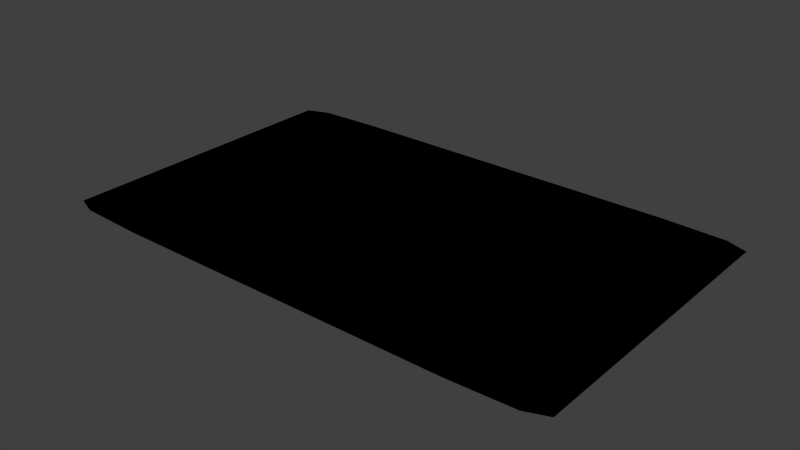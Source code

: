 # Source: 12o.blend  (saved by Blender 2.70.0; exported with 4.5.12 LTS)
import bpy
from mathutils import Matrix  # noqa: F401  (used for matrix-valued properties, if any)

bpy.ops.wm.read_factory_settings(use_empty=True)
scene = bpy.context.scene
scene.name = 'Scene'

# ---- collections
col_collection_1 = bpy.data.collections.new('Collection 1'); scene.collection.children.link(col_collection_1)

# ---- materials (node trees are filled in below, after node groups)
mat_material = bpy.data.materials.new('Material')
mat_material.alpha_threshold = 0.0
mat_material.use_transparent_shadow = False
mat_material.diffuse_color = (0.8, 0.03145, 0.02126, 1.0)
mat_material.roughness = 0.5
mat_material.line_color = (0.0, 0.0, 0.0, 1.0)

# ---- material node trees

# ---- world
world_world = bpy.data.worlds.new('World'); scene.world = world_world
world_world.color = (0.05088, 0.05088, 0.05088)
world_world.use_sun_shadow = False
world_world.sun_shadow_jitter_overblur = 0.0
world_world.cycles.sampling_method = 'MANUAL'
world_world.cycles.sample_map_resolution = 256

# ---- meshes
me_12o = bpy.data.meshes.new('12o')
me_12o.from_pydata([(-0.5333, -0.4657, 0.0), (-0.5333, -0.4657, 0.0), (0.8, -0.4657, 0.0), (-0.5333, -0.5, 0.0), (-0.8, 0.4657, 0.0), (-0.5333, 0.5, 0.0), (-0.5333, 0.4657, 0.0), (-0.5333, 2.682e-07, 0.0), (0.5333, 0.4657, 0.0), (8.941e-08, 0.4657, 0.0), (0.5333, -7.451e-09, 0.0), (4.47e-08, 1.192e-07, 0.0), (0.5333, -0.4657, 0.0), (-3.725e-08, -0.4657, 0.0), (0.5333, -0.4657, 0.0), (-3.129e-07, -0.4657, 0.0), (0.5333, 0.4657, 0.0), (0.5333, -5.886e-07, 0.0), (9.686e-08, 0.4657, 0.0), (-1.043e-07, -2.608e-07, 0.0), (-0.5333, 0.4657, 0.0), (-0.5333, 6.706e-08, 0.0), (0.8, -0.4657, 0.0), (0.8, -0.4657, 0.0), (0.8, 0.4657, 0.0), (0.8, -2.161e-07, 0.0), (0.8, 0.4657, 0.0), (0.8, -4.47e-07, 0.0), (0.8, 0.4657, 0.0), (0.8, -6.631e-07, 0.0), (-0.5333, -0.5, 0.0), (-0.5333, -0.5, 0.0), (0.5333, -0.5, 0.0), (-1.49e-07, -0.5, 0.0), (0.5333, -0.5, 0.0), (-2.682e-07, -0.5, 0.0), (0.5333, -0.5, 0.0), (-3.651e-07, -0.5, 0.0), (-0.8, 0.4657, 0.0), (-0.8, 0.4657, 0.0), (-0.8, -0.4657, 0.0), (-0.8, 3.427e-07, 0.0), (-0.8, -0.4657, 0.0), (-0.8, 2.98e-07, 0.0), (-0.8, -0.4657, 0.0), (-0.8, 2.533e-07, 0.0), (-0.5333, 0.5, 0.0), (-0.5333, 0.5, 0.0), (0.5333, 0.5, 0.0), (1.565e-07, 0.5, 0.0), (0.5333, 0.5, 0.0), (1.118e-07, 0.5, 0.0), (0.5333, 0.5, 0.0), (1.267e-07, 0.5, 0.0), (0.7333, -0.4657, 0.0), (-0.5333, 0.4914, 0.0), (0.7333, 0.4914, 0.0), (-0.5333, -0.4914, 0.0), (0.7333, -0.4914, 0.0), (-0.7333, 0.4657, 0.0), (-0.7333, -0.4914, 0.0), (-0.7333, 0.4914, 0.0), (0.7333, -0.4657, 0.0), (-0.5333, 0.4914, 0.0), (-0.5333, -0.4914, 0.0), (-0.7333, 0.4657, 0.0), (0.7333, 0.4657, 0.0), (0.7333, -9.313e-08, 0.0), (0.5333, 0.4914, 0.0), (1.136e-07, 0.4914, 0.0), (0.7333, 0.4914, 0.0), (0.7333, 0.4914, 0.0), (0.5333, -0.4914, 0.0), (-8.382e-08, -0.4914, 0.0), (0.7333, -0.4914, 0.0), (0.7333, -0.4914, 0.0), (-0.7333, -0.4657, 0.0), (-0.7333, 3.316e-07, 0.0), (-0.7333, -0.4914, 0.0), (-0.7333, -0.4914, 0.0), (-0.7333, 0.4914, 0.0), (-0.7333, 0.4914, 0.0), (0.7333, 0.4657, 0.0), (0.7333, -6.929e-07, 0.0), (0.5333, 0.4914, 0.0), (1.602e-07, 0.4914, 0.0), (0.5333, -0.4914, 0.0), (-3.781e-07, -0.4914, 0.0), (-0.7333, -0.4657, 0.0), (-0.7333, 1.993e-07, 0.0), (-0.5333, 0.3322, 0.0), (0.5333, 0.3322, 0.0), (7.078e-08, 0.3322, 0.0), (-0.5333, -0.3322, 0.0), (0.5333, -0.3322, 0.0), (1.863e-09, -0.3322, 0.0), (0.2667, 0.4657, 0.0), (-0.2667, 0.4657, 0.0), (0.2667, 5.774e-08, 0.0), (-0.2667, 1.863e-07, 0.0), (0.2667, -0.4657, 0.0), (-0.2667, -0.4657, 0.0), (0.2667, -0.4657, 0.0), (0.2667, 0.4657, 0.0), (0.2667, -4.21e-07, 0.0), (-0.2667, -0.4657, 0.0), (-0.2667, 0.4657, 0.0), (-0.2667, -1.006e-07, 0.0), (0.5333, 0.3322, 0.0), (0.5333, -0.3322, 0.0), (-1.863e-09, 0.3322, 0.0), (-2.086e-07, -0.3322, 0.0), (-0.5333, 0.3322, 0.0), (-0.5333, -0.3322, 0.0), (0.8, -0.4657, 0.0), (0.8, 0.4657, 0.0), (0.8, -3.371e-07, 0.0), (0.8, -0.4657, 0.0), (0.8, 0.4657, 0.0), (0.8, -5.607e-07, 0.0), (0.8, 0.3322, 0.0), (0.8, -0.3322, 0.0), (0.8, 0.3322, 0.0), (0.8, -0.3322, 0.0), (0.8, 0.3322, 0.0), (0.8, -0.3322, 0.0), (-0.5333, -0.5, 0.0), (0.5333, -0.5, 0.0), (-2.161e-07, -0.5, 0.0), (-0.5333, -0.5, 0.0), (0.5333, -0.5, 0.0), (-3.148e-07, -0.5, 0.0), (0.2667, -0.5, 0.0), (-0.2667, -0.5, 0.0), (0.2667, -0.5, 0.0), (-0.2667, -0.5, 0.0), (0.2667, -0.5, 0.0), (-0.2667, -0.5, 0.0), (-0.8, 0.4657, 0.0), (-0.8, -0.4657, 0.0), (-0.8, 3.241e-07, 0.0), (-0.8, 0.4657, 0.0), (-0.8, -0.4657, 0.0), (-0.8, 2.719e-07, 0.0), (-0.8, -0.3322, 0.0), (-0.8, 0.3322, 0.0), (-0.8, -0.3322, 0.0), (-0.8, 0.3322, 0.0), (-0.8, -0.3322, 0.0), (-0.8, 0.3322, 0.0), (-0.5333, 0.5, 0.0), (0.5333, 0.5, 0.0), (1.267e-07, 0.5, 0.0), (-0.5333, 0.5, 0.0), (0.5333, 0.5, 0.0), (1.192e-07, 0.5, 0.0), (0.2667, 0.5, 0.0), (-0.2667, 0.5, 0.0), (0.2667, 0.5, 0.0), (-0.2667, 0.5, 0.0), (0.2667, 0.5, 0.0), (-0.2667, 0.5, 0.0), (0.6815, 0.4848, 0.0), (0.6815, -0.4848, 0.0), (-0.6815, -0.4848, 0.0), (-0.6815, 0.4848, 0.0), (0.6815, 0.4848, 0.0), (0.6815, -0.4848, 0.0), (-0.6815, -0.4848, 0.0), (-0.6815, 0.4848, 0.0), (0.7333, 0.3322, 0.0), (0.7333, -0.3322, 0.0), (0.2667, 0.4914, 0.0), (-0.2667, 0.4914, 0.0), (0.7333, 0.4914, 0.0), (0.7333, 0.4914, 0.0), (0.2667, -0.4914, 0.0), (-0.2667, -0.4914, 0.0), (0.7333, -0.4914, 0.0), (0.7333, -0.4914, 0.0), (-0.7333, -0.3322, 0.0), (-0.7333, 0.3322, 0.0), (-0.7333, -0.4914, 0.0), (-0.7333, -0.4914, 0.0), (-0.7333, 0.4914, 0.0), (-0.7333, 0.4914, 0.0), (0.7333, 0.3322, 0.0), (0.7333, -0.3322, 0.0), (0.2667, 0.4914, 0.0), (-0.2667, 0.4914, 0.0), (0.2667, -0.4914, 0.0), (-0.2667, -0.4914, 0.0), (-0.7333, -0.3322, 0.0), (-0.7333, 0.3322, 0.0), (0.2667, 0.3322, 0.0), (-0.2667, 0.3322, 0.0), (0.2667, -0.3322, 0.0), (-0.2667, -0.3322, 0.0), (0.2667, 0.3322, 0.0), (0.2667, -0.3322, 0.0), (-0.2667, 0.3322, 0.0), (-0.2667, -0.3322, 0.0), (0.8, 0.3322, 0.0), (0.8, -0.3322, 0.0), (0.8, 0.3322, 0.0), (0.8, -0.3322, 0.0), (0.2667, -0.5, 0.0), (-0.2667, -0.5, 0.0), (0.2667, -0.5, 0.0), (-0.2667, -0.5, 0.0), (-0.8, -0.3322, 0.0), (-0.8, 0.3322, 0.0), (-0.8, -0.3322, 0.0), (-0.8, 0.3322, 0.0), (0.2667, 0.5, 0.0), (-0.2667, 0.5, 0.0), (0.2667, 0.5, 0.0), (-0.2667, 0.5, 0.0)], [], [(0, 93, 197, 101), (0, 101, 177, 57), (0, 57, 164, 76), (0, 76, 180, 93), (1, 105, 201, 113), (1, 113, 192, 88), (1, 88, 168, 64), (1, 64, 191, 105), (2, 117, 205, 125), (2, 125, 187, 62), (2, 62, 167, 58), (2, 58, 179, 117), (3, 129, 209, 137), (3, 137, 191, 64), (3, 64, 168, 60), (3, 60, 183, 129), (4, 141, 213, 149), (4, 149, 193, 65), (4, 65, 169, 61), (4, 61, 185, 141), (5, 153, 217, 161), (5, 161, 173, 55), (5, 55, 165, 80), (5, 80, 184, 153), (6, 55, 173, 97), (6, 97, 195, 90), (6, 90, 181, 59), (6, 59, 165, 55), (7, 90, 195, 99), (7, 99, 197, 93), (7, 93, 180, 77), (7, 77, 181, 90), (8, 68, 162, 66), (8, 66, 170, 91), (8, 91, 194, 96), (8, 96, 172, 68), (9, 69, 172, 96), (9, 96, 194, 92), (9, 92, 195, 97), (9, 97, 173, 69), (10, 91, 170, 67), (10, 67, 171, 94), (10, 94, 196, 98), (10, 98, 194, 91), (11, 92, 194, 98), (11, 98, 196, 95), (11, 95, 197, 99), (11, 99, 195, 92), (12, 94, 171, 54), (12, 54, 163, 72), (12, 72, 176, 100), (12, 100, 196, 94), (13, 95, 196, 100), (13, 100, 176, 73), (13, 73, 177, 101), (13, 101, 197, 95), (14, 62, 187, 109), (14, 109, 199, 102), (14, 102, 190, 86), (14, 86, 167, 62), (15, 102, 199, 111), (15, 111, 201, 105), (15, 105, 191, 87), (15, 87, 190, 102), (16, 82, 166, 84), (16, 84, 188, 103), (16, 103, 198, 108), (16, 108, 186, 82), (17, 83, 186, 108), (17, 108, 198, 104), (17, 104, 199, 109), (17, 109, 187, 83), (18, 103, 188, 85), (18, 85, 189, 106), (18, 106, 200, 110), (18, 110, 198, 103), (19, 104, 198, 110), (19, 110, 200, 107), (19, 107, 201, 111), (19, 111, 199, 104), (20, 106, 189, 63), (20, 63, 169, 65), (20, 65, 193, 112), (20, 112, 200, 106), (21, 107, 200, 112), (21, 112, 193, 89), (21, 89, 192, 113), (21, 113, 201, 107), (22, 54, 171, 121), (22, 121, 203, 114), (22, 114, 178, 74), (22, 74, 163, 54), (23, 114, 203, 123), (23, 123, 205, 117), (23, 117, 179, 75), (23, 75, 178, 114), (24, 66, 162, 70), (24, 70, 174, 115), (24, 115, 202, 120), (24, 120, 170, 66), (25, 67, 170, 120), (25, 120, 202, 116), (25, 116, 203, 121), (25, 121, 171, 67), (26, 115, 174, 71), (26, 71, 175, 118), (26, 118, 204, 122), (26, 122, 202, 115), (27, 116, 202, 122), (27, 122, 204, 119), (27, 119, 205, 123), (27, 123, 203, 116), (28, 118, 175, 56), (28, 56, 166, 82), (28, 82, 186, 124), (28, 124, 204, 118), (29, 119, 204, 124), (29, 124, 186, 83), (29, 83, 187, 125), (29, 125, 205, 119), (30, 57, 177, 133), (30, 133, 207, 126), (30, 126, 182, 78), (30, 78, 164, 57), (31, 126, 207, 135), (31, 135, 209, 129), (31, 129, 183, 79), (31, 79, 182, 126), (32, 72, 163, 74), (32, 74, 178, 127), (32, 127, 206, 132), (32, 132, 176, 72), (33, 73, 176, 132), (33, 132, 206, 128), (33, 128, 207, 133), (33, 133, 177, 73), (34, 127, 178, 75), (34, 75, 179, 130), (34, 130, 208, 134), (34, 134, 206, 127), (35, 128, 206, 134), (35, 134, 208, 131), (35, 131, 209, 135), (35, 135, 207, 128), (36, 130, 179, 58), (36, 58, 167, 86), (36, 86, 190, 136), (36, 136, 208, 130), (37, 131, 208, 136), (37, 136, 190, 87), (37, 87, 191, 137), (37, 137, 209, 131), (38, 59, 181, 145), (38, 145, 211, 138), (38, 138, 184, 80), (38, 80, 165, 59), (39, 138, 211, 147), (39, 147, 213, 141), (39, 141, 185, 81), (39, 81, 184, 138), (40, 76, 164, 78), (40, 78, 182, 139), (40, 139, 210, 144), (40, 144, 180, 76), (41, 77, 180, 144), (41, 144, 210, 140), (41, 140, 211, 145), (41, 145, 181, 77), (42, 139, 182, 79), (42, 79, 183, 142), (42, 142, 212, 146), (42, 146, 210, 139), (43, 140, 210, 146), (43, 146, 212, 143), (43, 143, 213, 147), (43, 147, 211, 140), (44, 142, 183, 60), (44, 60, 168, 88), (44, 88, 192, 148), (44, 148, 212, 142), (45, 143, 212, 148), (45, 148, 192, 89), (45, 89, 193, 149), (45, 149, 213, 143), (46, 63, 189, 157), (46, 157, 215, 150), (46, 150, 185, 61), (46, 61, 169, 63), (47, 150, 215, 159), (47, 159, 217, 153), (47, 153, 184, 81), (47, 81, 185, 150), (48, 84, 166, 56), (48, 56, 175, 151), (48, 151, 214, 156), (48, 156, 188, 84), (49, 85, 188, 156), (49, 156, 214, 152), (49, 152, 215, 157), (49, 157, 189, 85), (50, 151, 175, 71), (50, 71, 174, 154), (50, 154, 216, 158), (50, 158, 214, 151), (51, 152, 214, 158), (51, 158, 216, 155), (51, 155, 217, 159), (51, 159, 215, 152), (52, 154, 174, 70), (52, 70, 162, 68), (52, 68, 172, 160), (52, 160, 216, 154), (53, 155, 216, 160), (53, 160, 172, 69), (53, 69, 173, 161), (53, 161, 217, 155)])
_uv = me_12o.uv_layers.new(name='UVMap')
_uv.uv.foreach_set('vector', [0.03435, 0.1835, 0.1681, 0.1835, 0.1679, 0.3376, 0.03435, 0.3376, 0.03435, 0.1835, 0.03435, 0.3376, 0.0001009, 0.3376, 0.0001007, 0.1835, 0.03435, 0.1835, 0.0001007, 0.1835, 0.0001005, 0.03371, 0.03435, 0.03371, 0.03435, 0.1835, 0.03435, 0.03371, 0.1683, 0.03371, 0.1681, 0.1835, 0.1762, 0.03435, 0.3357, 0.03435, 0.3357, 0.1679, 0.1761, 0.1679, 0.1762, 0.03435, 0.1761, 0.1679, 0.01874, 0.1679, 0.019, 0.03435, 0.1762, 0.03435, 0.019, 0.03435, 0.019, 0.0001003, 0.1762, 0.0001004, 0.1762, 0.03435, 0.1762, 0.0001004, 0.3357, 0.0001004, 0.3357, 0.03435, 0.0, 0.0, 0.0, 0.0, 0.0, 0.0, 0.0, 0.0, 0.0, 0.0, 0.0, 0.0, 0.0, 0.0, 0.0, 0.0, 0.0, 0.0, 0.0, 0.0, 0.0, 0.0, 0.0, 0.0, 0.0, 0.0, 0.0, 0.0, 0.0, 0.0, 0.0, 0.0, 0.0, 0.0, 0.0, 0.0, 0.0, 0.0, 0.0, 0.0, 0.0, 0.0, 0.0, 0.0, 0.0, 0.0, 0.0, 0.0, 0.0, 0.0, 0.0, 0.0, 0.0, 0.0, 0.0, 0.0, 0.0, 0.0, 0.0, 0.0, 0.0, 0.0, 0.0, 0.0, 0.0, 0.0, 0.0, 0.0, 0.0, 0.0, 0.0, 0.0, 0.0, 0.0, 0.0, 0.0, 0.0, 0.0, 0.0, 0.0, 0.0, 0.0, 0.0, 0.0, 0.0, 0.0, 0.0, 0.0, 0.0, 0.0, 0.0, 0.0, 0.0, 0.0, 0.0, 0.0, 0.0, 0.0, 0.0, 0.0, 0.0, 0.0, 0.0, 0.0, 0.0, 0.0, 0.0, 0.0, 0.0, 0.0, 0.0, 0.0, 0.0, 0.0, 0.0, 0.0, 0.0, 0.0, 0.0, 0.0, 0.0, 0.0, 0.0, 0.0, 0.0, 0.0, 0.0, 0.0, 0.9665, 0.1835, 0.9999, 0.1835, 0.9999, 0.3376, 0.9659, 0.3376, 0.9665, 0.1835, 0.9659, 0.3376, 0.8324, 0.3376, 0.8334, 0.1835, 0.9665, 0.1835, 0.8334, 0.1835, 0.8347, 0.03371, 0.9674, 0.03371, 0.9665, 0.1835, 0.9674, 0.03371, 0.9999, 0.03371, 0.9999, 0.1835, 0.5009, 0.1835, 0.8334, 0.1835, 0.8324, 0.3376, 0.5002, 0.3376, 0.5009, 0.1835, 0.5002, 0.3376, 0.1679, 0.3376, 0.1681, 0.1835, 0.5009, 0.1835, 0.1681, 0.1835, 0.1683, 0.03371, 0.5017, 0.03371, 0.5009, 0.1835, 0.5017, 0.03371, 0.8347, 0.03371, 0.8334, 0.1835, 0.9665, 0.8207, 0.9999, 0.8207, 0.9999, 0.9747, 0.9674, 0.9747, 0.9665, 0.8207, 0.9674, 0.9747, 0.8347, 0.9747, 0.8334, 0.8207, 0.9665, 0.8207, 0.8334, 0.8207, 0.8324, 0.6635, 0.9659, 0.6635, 0.9665, 0.8207, 0.9659, 0.6635, 0.9999, 0.6635, 0.9999, 0.8207, 0.9657, 0.5, 0.9999, 0.5, 0.9999, 0.6635, 0.9659, 0.6635, 0.9657, 0.5, 0.9659, 0.6635, 0.8324, 0.6635, 0.8321, 0.5, 0.9657, 0.5, 0.8321, 0.5, 0.8324, 0.3376, 0.9659, 0.3376, 0.9657, 0.5, 0.9659, 0.3376, 0.9999, 0.3376, 0.9999, 0.5, 0.5009, 0.8207, 0.8334, 0.8207, 0.8347, 0.9747, 0.5017, 0.9747, 0.5009, 0.8207, 0.5017, 0.9747, 0.1683, 0.9747, 0.1681, 0.8207, 0.5009, 0.8207, 0.1681, 0.8207, 0.1679, 0.6635, 0.5002, 0.6635, 0.5009, 0.8207, 0.5002, 0.6635, 0.8324, 0.6635, 0.8334, 0.8207, 0.5, 0.5, 0.8321, 0.5, 0.8324, 0.6635, 0.5002, 0.6635, 0.5, 0.5, 0.5002, 0.6635, 0.1679, 0.6635, 0.1679, 0.5, 0.5, 0.5, 0.1679, 0.5, 0.1679, 0.3376, 0.5002, 0.3376, 0.5, 0.5, 0.5002, 0.3376, 0.8324, 0.3376, 0.8321, 0.5, 0.03435, 0.8207, 0.1681, 0.8207, 0.1683, 0.9747, 0.03435, 0.9747, 0.03435, 0.8207, 0.03435, 0.9747, 9.998e-05, 0.9747, 0.0001003, 0.8207, 0.03435, 0.8207, 0.0001003, 0.8207, 0.0001006, 0.6635, 0.03435, 0.6635, 0.03435, 0.8207, 0.03435, 0.6635, 0.1679, 0.6635, 0.1681, 0.8207, 0.03435, 0.5, 0.1679, 0.5, 0.1679, 0.6635, 0.03435, 0.6635, 0.03435, 0.5, 0.03435, 0.6635, 0.0001006, 0.6635, 0.0001008, 0.5, 0.03435, 0.5, 0.0001008, 0.5, 0.0001009, 0.3376, 0.03435, 0.3376, 0.03435, 0.5, 0.03435, 0.3376, 0.1679, 0.3376, 0.1679, 0.5, 0.8217, 0.0352, 0.9768, 0.03605, 0.9768, 0.1683, 0.8217, 0.1681, 0.8217, 0.0352, 0.8217, 0.1681, 0.6637, 0.1679, 0.6637, 0.03456, 0.8217, 0.0352, 0.6637, 0.03456, 0.6637, 0.0005268, 0.8217, 0.001807, 0.8217, 0.0352, 0.8217, 0.001807, 0.9768, 0.003513, 0.9768, 0.03605, 0.5, 0.03435, 0.6637, 0.03456, 0.6637, 0.1679, 0.5, 0.1679, 0.5, 0.03435, 0.5, 0.1679, 0.3357, 0.1679, 0.3357, 0.03435, 0.5, 0.03435, 0.3357, 0.03435, 0.3357, 0.0001004, 0.5, 0.0001003, 0.5, 0.03435, 0.5, 0.0001003, 0.6637, 0.0005268, 0.6637, 0.03456, 0.8222, 0.9657, 0.9778, 0.9657, 0.9789, 0.9999, 0.8228, 0.9999, 0.8222, 0.9657, 0.8228, 0.9999, 0.664, 0.9999, 0.6639, 0.9657, 0.8222, 0.9657, 0.6639, 0.9657, 0.6638, 0.8321, 0.8218, 0.8321, 0.8222, 0.9657, 0.8218, 0.8321, 0.9771, 0.8321, 0.9778, 0.9657, 0.8217, 0.5, 0.9768, 0.5, 0.9771, 0.8321, 0.8218, 0.8321, 0.8217, 0.5, 0.8218, 0.8321, 0.6638, 0.8321, 0.6637, 0.5, 0.8217, 0.5, 0.6637, 0.5, 0.6637, 0.1679, 0.8217, 0.1681, 0.8217, 0.5, 0.8217, 0.1681, 0.9768, 0.1683, 0.9768, 0.5, 0.5, 0.9657, 0.6639, 0.9657, 0.664, 0.9999, 0.5, 0.9999, 0.5, 0.9657, 0.5, 0.9999, 0.3355, 0.9999, 0.3355, 0.9657, 0.5, 0.9657, 0.3355, 0.9657, 0.3355, 0.8321, 0.5, 0.8321, 0.5, 0.9657, 0.5, 0.8321, 0.6638, 0.8321, 0.6639, 0.9657, 0.5, 0.5, 0.6637, 0.5, 0.6638, 0.8321, 0.5, 0.8321, 0.5, 0.5, 0.5, 0.8321, 0.3355, 0.8321, 0.3356, 0.5, 0.5, 0.5, 0.3356, 0.5, 0.3357, 0.1679, 0.5, 0.1679, 0.5, 0.5, 0.5, 0.1679, 0.6637, 0.1679, 0.6637, 0.5, 0.1751, 0.9657, 0.3355, 0.9657, 0.3355, 0.9999, 0.1751, 0.9999, 0.1751, 0.9657, 0.1751, 0.9999, 0.0169, 0.9999, 0.0169, 0.9657, 0.1751, 0.9657, 0.0169, 0.9657, 0.01717, 0.8321, 0.1753, 0.8321, 0.1751, 0.9657, 0.1753, 0.8321, 0.3355, 0.8321, 0.3355, 0.9657, 0.1757, 0.5, 0.3356, 0.5, 0.3355, 0.8321, 0.1753, 0.8321, 0.1757, 0.5, 0.1753, 0.8321, 0.01717, 0.8321, 0.01795, 0.5, 0.1757, 0.5, 0.01795, 0.5, 0.01874, 0.1679, 0.1761, 0.1679, 0.1757, 0.5, 0.1761, 0.1679, 0.3357, 0.1679, 0.3356, 0.5, 0.0, 0.0, 0.0, 0.0, 0.0, 0.0, 0.0, 0.0, 0.0, 0.0, 0.0, 0.0, 0.0, 0.0, 0.0, 0.0, 0.0, 0.0, 0.0, 0.0, 0.0, 0.0, 0.0, 0.0, 0.0, 0.0, 0.0, 0.0, 0.0, 0.0, 0.0, 0.0, 0.0, 0.0, 0.0, 0.0, 0.0, 0.0, 0.0, 0.0, 0.0, 0.0, 0.0, 0.0, 0.0, 0.0, 0.0, 0.0, 0.0, 0.0, 0.0, 0.0, 0.0, 0.0, 0.0, 0.0, 0.0, 0.0, 0.0, 0.0, 0.0, 0.0, 0.0, 0.0, 0.0, 0.0, 0.0, 0.0, 0.0, 0.0, 0.0, 0.0, 0.0, 0.0, 0.0, 0.0, 0.0, 0.0, 0.0, 0.0, 0.0, 0.0, 0.0, 0.0, 0.0, 0.0, 0.0, 0.0, 0.0, 0.0, 0.0, 0.0, 0.0, 0.0, 0.0, 0.0, 0.0, 0.0, 0.0, 0.0, 0.0, 0.0, 0.0, 0.0, 0.0, 0.0, 0.0, 0.0, 0.0, 0.0, 0.0, 0.0, 0.0, 0.0, 0.0, 0.0, 0.0, 0.0, 0.0, 0.0, 0.0, 0.0, 0.0, 0.0, 0.0, 0.0, 0.0, 0.0, 0.0, 0.0, 0.0, 0.0, 0.0, 0.0, 0.0, 0.0, 0.0, 0.0, 0.0, 0.0, 0.0, 0.0, 0.0, 0.0, 0.0, 0.0, 0.0, 0.0, 0.0, 0.0, 0.0, 0.0, 0.0, 0.0, 0.0, 0.0, 0.0, 0.0, 0.0, 0.0, 0.0, 0.0, 0.0, 0.0, 0.0, 0.0, 0.0, 0.0, 0.0, 0.0, 0.0, 0.0, 0.0, 0.0, 0.0, 0.0, 0.0, 0.0, 0.0, 0.0, 0.0, 0.0, 0.0, 0.0, 0.0, 0.0, 0.0, 0.0, 0.0, 0.0, 0.0, 0.0, 0.0, 0.0, 0.0, 0.0, 0.0, 0.0, 0.0, 0.0, 0.0, 0.0, 0.0, 0.0, 0.0, 0.0, 0.0, 0.0, 0.0, 0.0, 0.0, 0.0, 0.0, 0.0, 0.0, 0.0, 0.0, 0.0, 0.0, 0.0, 0.0, 0.0, 0.0, 0.0, 0.0, 0.0, 0.0, 0.0, 0.0, 0.0, 0.0, 0.0, 0.0, 0.0, 0.0, 0.0, 0.0, 0.0, 0.0, 0.0, 0.0, 0.0, 0.0, 0.0, 0.0, 0.0, 0.0, 0.0, 0.0, 0.0, 0.0, 0.0, 0.0, 0.0, 0.0, 0.0, 0.0, 0.0, 0.0, 0.0, 0.0, 0.0, 0.0, 0.0, 0.0, 0.0, 0.0, 0.0, 0.0, 0.0, 0.0, 0.0, 0.0, 0.0, 0.0, 0.0, 0.0, 0.0, 0.0, 0.0, 0.0, 0.0, 0.0, 0.0, 0.0, 0.0, 0.0, 0.0, 0.0, 0.0, 0.0, 0.0, 0.0, 0.0, 0.0, 0.0, 0.0, 0.0, 0.0, 0.0, 0.0, 0.0, 0.0, 0.0, 0.0, 0.0, 0.0, 0.0, 0.0, 0.0, 0.0, 0.0, 0.0, 0.0, 0.0, 0.0, 0.0, 0.0, 0.0, 0.0, 0.0, 0.0, 0.0, 0.0, 0.0, 0.0, 0.0, 0.0, 0.0, 0.0, 0.0, 0.0, 0.0, 0.0, 0.0, 0.0, 0.0, 0.0, 0.0, 0.0, 0.0, 0.0, 0.0, 0.0, 0.0, 0.0, 0.0, 0.0, 0.0, 0.0, 0.0, 0.0, 0.0, 0.0, 0.0, 0.0, 0.0, 0.0, 0.0, 0.0, 0.0, 0.0, 0.0, 0.0, 0.0, 0.0, 0.0, 0.0, 0.0, 0.0, 0.0, 0.0, 0.0, 0.0, 0.0, 0.0, 0.0, 0.0, 0.0, 0.0, 0.0, 0.0, 0.0, 0.0, 0.0, 0.0, 0.0, 0.0, 0.0, 0.0, 0.0, 0.0, 0.0, 0.0, 0.0, 0.0, 0.0, 0.0, 0.0, 0.0, 0.0, 0.0, 0.0, 0.0, 0.0, 0.0, 0.0, 0.0, 0.0, 0.0, 0.0, 0.0, 0.0, 0.0, 0.0, 0.0, 0.0, 0.0, 0.0, 0.0, 0.0, 0.0, 0.0, 0.0, 0.0, 0.0, 0.0, 0.0, 0.0, 0.0, 0.0, 0.0, 0.0, 0.0, 0.0, 0.0, 0.0, 0.0, 0.0, 0.0, 0.0, 0.0, 0.0, 0.0, 0.0, 0.0, 0.0, 0.0, 0.0, 0.0, 0.0, 0.0, 0.0, 0.0, 0.0, 0.0, 0.0, 0.0, 0.0, 0.0, 0.0, 0.0, 0.0, 0.0, 0.0, 0.0, 0.0, 0.0, 0.0, 0.0, 0.0, 0.0, 0.0, 0.0, 0.0, 0.0, 0.0, 0.0, 0.0, 0.0, 0.0, 0.0, 0.0, 0.0, 0.0, 0.0, 0.0, 0.0, 0.0, 0.0, 0.0, 0.0, 0.0, 0.0, 0.0, 0.0, 0.0, 0.0, 0.0, 0.0, 0.0, 0.0, 0.0, 0.0, 0.0, 0.0, 0.0, 0.0, 0.0, 0.0, 0.0, 0.0, 0.0, 0.0, 0.0, 0.0, 0.0, 0.0, 0.0, 0.0, 0.0, 0.0, 0.0, 0.0, 0.0, 0.0, 0.0, 0.0, 0.0, 0.0, 0.0, 0.0, 0.0, 0.0, 0.0, 0.0, 0.0, 0.0, 0.0, 0.0, 0.0, 0.0, 0.0, 0.0, 0.0, 0.0, 0.0, 0.0, 0.0, 0.0, 0.0, 0.0, 0.0, 0.0, 0.0, 0.0, 0.0, 0.0, 0.0, 0.0, 0.0, 0.0, 0.0, 0.0, 0.0, 0.0, 0.0, 0.0, 0.0, 0.0, 0.0, 0.0, 0.0, 0.0, 0.0, 0.0, 0.0, 0.0, 0.0, 0.0, 0.0, 0.0, 0.0, 0.0, 0.0, 0.0, 0.0, 0.0, 0.0, 0.0, 0.0, 0.0, 0.0, 0.0, 0.0, 0.0, 0.0, 0.0, 0.0, 0.0, 0.0, 0.0, 0.0, 0.0, 0.0, 0.0, 0.0, 0.0, 0.0, 0.0, 0.0, 0.0, 0.0, 0.0, 0.0, 0.0, 0.0, 0.0, 0.0, 0.0, 0.0, 0.0, 0.0, 0.0, 0.0, 0.0, 0.0, 0.0, 0.0, 0.0, 0.0, 0.0, 0.0, 0.0, 0.0, 0.0, 0.0, 0.0, 0.0, 0.0, 0.0, 0.0, 0.0, 0.0, 0.0, 0.0, 0.0, 0.0, 0.0, 0.0, 0.0, 0.0, 0.0, 0.0, 0.0, 0.0, 0.0, 0.0, 0.0, 0.0, 0.0, 0.0, 0.0, 0.0, 0.0, 0.0, 0.0, 0.0, 0.0, 0.0, 0.0, 0.0, 0.0, 0.0, 0.0, 0.0, 0.0, 0.0, 0.0, 0.0, 0.0, 0.0, 0.0, 0.0, 0.0, 0.0, 0.0, 0.0, 0.0, 0.0, 0.0, 0.0, 0.0, 0.0, 0.0, 0.0, 0.0, 0.0, 0.0, 0.0, 0.0, 0.0, 0.0, 0.0, 0.0, 0.0, 0.0, 0.0, 0.0, 0.0, 0.0, 0.0, 0.0, 0.0, 0.0, 0.0, 0.0, 0.0, 0.0, 0.0, 0.0, 0.0, 0.0, 0.0, 0.0, 0.0, 0.0, 0.0, 0.0, 0.0, 0.0, 0.0, 0.0, 0.0, 0.0, 0.0, 0.0, 0.0, 0.0, 0.0, 0.0, 0.0, 0.0, 0.0, 0.0, 0.0, 0.0, 0.0, 0.0, 0.0, 0.0, 0.0, 0.0, 0.0, 0.0, 0.0, 0.0, 0.0, 0.0, 0.0, 0.0, 0.0, 0.0, 0.0, 0.0, 0.0, 0.0, 0.0, 0.0, 0.0, 0.0, 0.0, 0.0, 0.0, 0.0, 0.0, 0.0, 0.0, 0.0, 0.0, 0.0, 0.0, 0.0, 0.0, 0.0, 0.0, 0.0, 0.0, 0.0, 0.0, 0.0, 0.0, 0.0, 0.0, 0.0, 0.0, 0.0, 0.0, 0.0, 0.0, 0.0, 0.0, 0.0, 0.0, 0.0, 0.0, 0.0, 0.0, 0.0, 0.0, 0.0, 0.0, 0.0, 0.0, 0.0, 0.0, 0.0, 0.0, 0.0, 0.0, 0.0, 0.0, 0.0, 0.0, 0.0, 0.0, 0.0, 0.0, 0.0, 0.0, 0.0, 0.0, 0.0, 0.0, 0.0, 0.0, 0.0, 0.0, 0.0, 0.0, 0.0, 0.0, 0.0, 0.0, 0.0, 0.0, 0.0, 0.0, 0.0, 0.0, 0.0, 0.0, 0.0, 0.0, 0.0, 0.0, 0.0, 0.0, 0.0, 0.0, 0.0, 0.0, 0.0, 0.0, 0.0, 0.0, 0.0, 0.0, 0.0, 0.0, 0.0, 0.0, 0.0, 0.0, 0.0, 0.0, 0.0, 0.0, 0.0, 0.0, 0.0, 0.0, 0.0, 0.0, 0.0, 0.0, 0.0, 0.0, 0.0, 0.0, 0.0, 0.0, 0.0, 0.0, 0.0, 0.0, 0.0, 0.0, 0.0, 0.0, 0.0, 0.0, 0.0, 0.0, 0.0, 0.0, 0.0, 0.0, 0.0, 0.0, 0.0, 0.0, 0.0, 0.0, 0.0, 0.0, 0.0, 0.0, 0.0, 0.0, 0.0, 0.0, 0.0, 0.0, 0.0, 0.0, 0.0, 0.0, 0.0, 0.0, 0.0, 0.0, 0.0, 0.0, 0.0, 0.0, 0.0, 0.0, 0.0, 0.0, 0.0, 0.0, 0.0, 0.0, 0.0, 0.0, 0.0, 0.0, 0.0, 0.0, 0.0, 0.0, 0.0, 0.0, 0.0, 0.0, 0.0, 0.0, 0.0, 0.0, 0.0, 0.0, 0.0, 0.0, 0.0, 0.0, 0.0, 0.0, 0.0, 0.0, 0.0, 0.0, 0.0, 0.0, 0.0, 0.0, 0.0, 0.0, 0.0, 0.0, 0.0, 0.0, 0.0, 0.0, 0.0, 0.0, 0.0, 0.0, 0.0, 0.0, 0.0, 0.0, 0.0, 0.0, 0.0, 0.0, 0.0, 0.0, 0.0, 0.0, 0.0, 0.0, 0.0, 0.0, 0.0, 0.0, 0.0, 0.0, 0.0, 0.0, 0.0, 0.0, 0.0, 0.0, 0.0, 0.0, 0.0, 0.0, 0.0, 0.0, 0.0, 0.0, 0.0, 0.0])
me_12o.materials.append(mat_material)
me_12o.use_remesh_preserve_volume = False
me_12o.use_remesh_preserve_attributes = False
me_12o.use_mirror_vertex_groups = False
me_12o.update()

# ---- objects
ob_card = bpy.data.objects.new('Card', me_12o)

# ---- transforms, parenting, visibility, modifiers, constraints
ob_card.location = (0.0, 0.0, 0.0)
ob_card.lock_rotations_4d = False
ob_card.empty_display_type = 'ARROWS'
ob_card.lineart.crease_threshold = 0.0

# ---- collection membership
col_collection_1.objects.link(ob_card)

# ---- scene / render settings (as saved in the file)
scene.frame_start = 1; scene.frame_end = 250; scene.frame_set(1)
scene.render.engine = 'BLENDER_EEVEE_NEXT'
scene.render.resolution_percentage = 50
scene.render.dither_intensity = 0.0
scene.cycles.use_denoising = False
scene.cycles.samples = 10
scene.cycles.sampling_pattern = 'TABULATED_SOBOL'
scene.cycles.light_sampling_threshold = 0.0
scene.cycles.use_adaptive_sampling = False
scene.cycles.use_light_tree = False
scene.cycles.blur_glossy = 0.0
scene.cycles.volume_bounces = 1
scene.cycles.pixel_filter_type = 'GAUSSIAN'
scene.cycles.sample_clamp_indirect = 0.0
scene.view_settings.view_transform = 'Standard'
bpy.context.view_layer.update()

# ---- added for rendering (the .blend has no active camera and no usable light): camera, sun
cam_auto = bpy.data.cameras.new('AutoCamera')
cam_auto.lens = 50.0
cam_auto.sensor_width = 36.0
cam_auto.clip_end = 1000.0
ob_auto_camera = bpy.data.objects.new('AutoCamera', cam_auto)
scene.collection.objects.link(ob_auto_camera)
ob_auto_camera.location = (1.74571, -2.09485, 1.39657)
ob_auto_camera.rotation_euler = (1.09748, -7.21219e-08, 0.694738)
scene.camera = ob_auto_camera
light_auto_sun = bpy.data.lights.new('AutoSun', 'SUN')
light_auto_sun.energy = 3.0
light_auto_sun.angle = 0.0523599
ob_auto_sun = bpy.data.objects.new('AutoSun', light_auto_sun)
scene.collection.objects.link(ob_auto_sun)
ob_auto_sun.rotation_euler = (0.872665, 0.174533, 0.523599)
bpy.context.view_layer.update()
